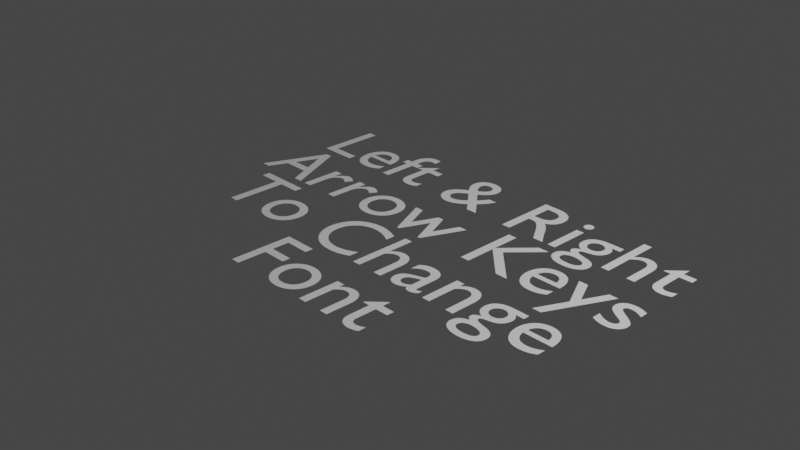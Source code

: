 # Source: ChangeFont_interactive.blend  (saved by Blender 3.0.42; exported with 4.5.12 LTS)
import bpy
from mathutils import Matrix  # noqa: F401  (used for matrix-valued properties, if any)

bpy.ops.wm.read_factory_settings(use_empty=True)
scene = bpy.context.scene
scene.name = 'Scene'

# ---- collections
col_collection = bpy.data.collections.new('Collection'); scene.collection.children.link(col_collection)

# ---- world
world_world = bpy.data.worlds.new('World'); scene.world = world_world
world_world.use_nodes = True; world_world.node_tree.nodes.clear()
_N = world_world.node_tree.nodes; _L = world_world.node_tree.links
n0 = _N.new('ShaderNodeOutputWorld'); n0.name = 'World Output'; n0.location = (300, 300)
n1 = _N.new('ShaderNodeBackground'); n1.name = 'Background'; n1.location = (10, 300)
n1.inputs[0].default_value = (0.05088, 0.05088, 0.05088, 1.0)
_L.new(n1.outputs[0], n0.inputs[0])
n0.is_active_output = True
world_world.color = (0.05088, 0.05088, 0.05088)
world_world.use_sun_shadow = False
world_world.sun_shadow_jitter_overblur = 0.0

# ---- cameras
cam_camera = bpy.data.cameras.new('Camera')
cam_camera.clip_end = 100.0
cam_camera.ortho_scale = 7.314

# ---- lights
light_light = bpy.data.lights.new('Light', 'POINT')
light_light.transmission_factor = 0.0
light_light.energy = 1000.0
light_light.shadow_soft_size = 0.1
light_light.shadow_maximum_resolution = 0.006
light_light.use_absolute_resolution = True

# ---- curves / text
txt_text = bpy.data.curves.new('Text', 'FONT')
txt_text.dimensions = '2D'
txt_text.body = 'Left & Right\nArrow Keys\nTo Change\nFont'
txt_text.align_x = 'CENTER'
txt_text.space_line = 0.8

# ---- objects
ob_light = bpy.data.objects.new('Light', light_light)
ob_camera = bpy.data.objects.new('Camera', cam_camera)
ob_text = bpy.data.objects.new('Text', txt_text)

# ---- transforms, parenting, visibility, modifiers, constraints
ob_light.location = (4.076, 1.005, 5.904)
ob_light.rotation_euler = (0.6503, 0.05522, 1.866)
ob_light.lock_rotations_4d = False
ob_light.empty_display_type = 'ARROWS'
ob_light.color = (0.0, 0.0, 0.0, 0.0)
ob_light.lineart.crease_threshold = 0.0
ob_camera.location = (7.359, -6.926, 4.958)
ob_camera.rotation_euler = (1.109, 0.0, 0.8149)
ob_camera.lock_rotations_4d = False
ob_camera.empty_display_type = 'ARROWS'
ob_camera.color = (0.0, 0.0, 0.0, 0.0)
ob_camera.display_type = 'WIRE'
ob_camera.lineart.crease_threshold = 0.0
ob_text.location = (0.3989, 0.6613, 0.0)

# ---- collection membership
col_collection.objects.link(ob_light)
col_collection.objects.link(ob_camera)
col_collection.objects.link(ob_text)

# ---- scene / render settings (as saved in the file)
scene.camera = ob_camera
scene.frame_start = 1; scene.frame_end = 250; scene.frame_set(0)
scene.render.engine = 'BLENDER_EEVEE_NEXT'
scene.cycles.sampling_pattern = 'TABULATED_SOBOL'
scene.cycles.use_light_tree = False
scene.view_settings.view_transform = 'Filmic'
bpy.context.view_layer.update()
